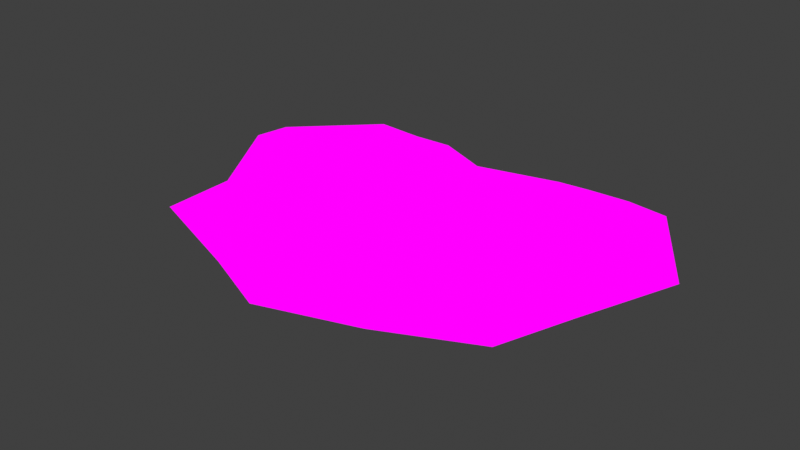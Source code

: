 # Source: ChickenWoods_MidFull.blend  (saved by Blender 4.1.24; exported with 4.5.12 LTS)
import bpy
from mathutils import Matrix  # noqa: F401  (used for matrix-valued properties, if any)

bpy.ops.wm.read_factory_settings(use_empty=True)
scene = bpy.context.scene
scene.name = 'Scene'

# ---- images (referenced by path relative to the original .blend; pixels are not part of the script)
import os
ASSET_DIR = os.environ.get("B2B_ASSET_DIR", "")  # directory of the original .blend (textures are referenced by path, not embedded)
HERE = os.path.dirname(os.path.abspath(__file__))  # packed textures are extracted next to this script under _unpacked/

def load_image(name, relpath, width, height, colorspace="sRGB"):
    """Load a texture the original file referenced (path relative to the .blend, or extracted next to this script)."""
    p = next((c for c in (os.path.join(HERE, relpath), os.path.join(ASSET_DIR, relpath)) if relpath and os.path.exists(c)), "")
    if p:
        img = bpy.data.images.load(p, check_existing=True)
        img.name = name
    else:  # same state as the original file: an image datablock whose file is absent (Cycles renders it pink)
        img = bpy.data.images.new(name, width, height)
        img.source = "FILE"
        img.filepath = "//" + (relpath or name)
    img.colorspace_settings.name = colorspace
    return img
img_mushroom_textures_png = load_image('Mushroom Textures.PNG', 'Mushroom Textures.PNG', 1024, 1024, 'sRGB')

# ---- materials (node trees are filled in below, after node groups)
mat_material = bpy.data.materials.new('Material')
mat_material.alpha_threshold = 0.0
mat_material.use_transparent_shadow = False
mat_material.roughness = 0.5
mat_material.line_color = (0.0, 0.0, 0.0, 1.0)

# ---- material node trees
mat_material.use_nodes = True; mat_material.node_tree.nodes.clear()
_N = mat_material.node_tree.nodes; _L = mat_material.node_tree.links
n0 = _N.new('ShaderNodeOutputMaterial'); n0.name = 'Material Output'; n0.location = (304, 291)
n1 = _N.new('ShaderNodeTexImage'); n1.name = 'Image Texture'; n1.location = (6, 376)
n1.image = img_mushroom_textures_png
_L.new(n1.outputs[0], n0.inputs[0])
n0.is_active_output = True

# ---- world
world_world = bpy.data.worlds.new('World'); scene.world = world_world
world_world.use_nodes = True; world_world.node_tree.nodes.clear()
_N = world_world.node_tree.nodes; _L = world_world.node_tree.links
n0 = _N.new('ShaderNodeOutputWorld'); n0.name = 'World Output'; n0.location = (300, 300)
n1 = _N.new('ShaderNodeBackground'); n1.name = 'Background'; n1.location = (10, 300)
n1.inputs[0].default_value = (0.05088, 0.05088, 0.05088, 1.0)
_L.new(n1.outputs[0], n0.inputs[0])
n0.is_active_output = True
world_world.color = (0.05088, 0.05088, 0.05088)
world_world.use_sun_shadow = False
world_world.sun_shadow_jitter_overblur = 0.0

# ---- meshes
me_cube_003 = bpy.data.meshes.new('Cube.003')
me_cube_003.from_pydata([(-0.6081, -0.7686, 0.07573), (-0.6081, -0.7686, 0.7797), (-0.589, 0.1375, -0.1941), (-0.589, 0.1375, 0.5305), (0.6081, -0.7686, 0.07573), (0.6081, -0.7686, 0.7797), (0.589, 0.1375, -0.1941), (0.589, 0.1375, 0.5305), (-0.7895, -0.2441, -0.03467), (-0.7318, -0.9137, 0.2595), (-0.7895, -0.2441, 0.8901), (-0.683, 0.2635, -7.977e-09), (0.0, 0.004985, -0.3185), (0.0, 0.004985, 0.6549), (0.683, 0.2635, -7.977e-09), (0.7895, -0.2441, -0.03467), (0.7895, -0.2441, 0.8901), (0.7318, -0.9137, 0.2595), (0.0, -0.9996, -0.04271), (0.0, -0.9996, 0.8981), (-0.9818, -0.2242, 0.2595), (0.0, 0.1041, -4.343e-09), (0.9818, -0.2242, 0.2595), (0.0, -1.201, 0.2595), (0.0, -0.2438, -0.5801), (0.0, -0.2438, 0.9164), (-0.6105, -0.4959, -0.2569), (-0.6105, -0.4959, 0.5932), (0.6105, -0.4959, -0.2569), (0.6105, -0.4959, 0.5932), (-0.804, -0.5655, 2.286e-09), (0.804, -0.5655, 2.286e-09), (0.0, -0.5876, -0.5029), (0.0, -0.5876, 0.8393), (0.3145, 0.09784, -0.2683), (0.3145, 0.09784, 0.6047), (0.2731, -0.8329, -0.2563), (0.2731, -0.8329, 0.5927), (0.3482, 0.2782, -6.63e-09), (0.3351, -1.035, 1.957e-09), (0.3509, -0.2332, -0.4893), (0.3509, -0.2332, 0.8257), (0.325, -0.5559, 0.7625), (0.325, -0.5559, -0.4261), (-0.3145, 0.09784, -0.2683), (-0.3145, 0.09784, 0.6047), (-0.2731, -0.8329, -0.2563), (-0.2731, -0.8329, 0.5927), (-0.3482, 0.2782, -6.63e-09), (-0.3351, -1.035, 1.957e-09), (-0.3509, -0.2332, -0.4893), (-0.3509, -0.2332, 0.8257), (-0.325, -0.5559, 0.7625), (-0.325, -0.5559, -0.4261)], [], [(26, 30, 20, 8), (30, 27, 10, 20), (20, 10, 3, 11), (8, 20, 11, 2), (44, 48, 21, 12), (48, 45, 13, 21), (38, 35, 7, 14), (34, 38, 14, 6), (6, 14, 22, 15), (14, 7, 16, 22), (31, 29, 5, 17), (28, 31, 17, 4), (36, 39, 23, 18), (39, 37, 19, 23), (49, 47, 1, 9), (46, 49, 9, 0), (44, 12, 24, 50), (34, 6, 15, 40), (28, 4, 43), (53, 32, 18, 46), (35, 13, 25, 41), (45, 3, 10, 51), (36, 43, 4), (42, 33, 19, 37), (41, 25, 33, 42), (51, 10, 27, 52), (50, 24, 32, 53), (40, 15, 28, 43), (15, 22, 31, 28), (22, 16, 29, 31), (9, 1, 27, 30), (0, 9, 30, 26), (24, 40, 43, 32), (16, 41, 42, 29), (26, 53, 0), (7, 35, 41, 16), (32, 43, 36, 18), (12, 34, 40, 24), (17, 5, 37, 39), (4, 17, 39, 36), (12, 21, 38, 34), (21, 13, 35, 38), (8, 50, 53, 26), (25, 51, 52, 33), (33, 52, 47, 19), (13, 45, 51, 25), (46, 0, 53), (2, 44, 50, 8), (18, 23, 49, 46), (23, 19, 47, 49), (11, 3, 45, 48), (2, 11, 48, 44), (29, 42, 5), (37, 5, 42), (47, 52, 1), (27, 1, 52)])
_uv = me_cube_003.uv_layers.new(name='UVMap')
_uv.uv.foreach_set('vector', [0.2132, 0.8915, 0.2043, 0.9217, 0.2022, 0.8683, 0.2127, 0.8676, 0.2355, 0.9322, 0.2298, 0.7101, 0.2314, 0.7101, 0.2392, 0.9322, 0.2392, 0.9322, 0.2314, 0.7101, 0.2335, 0.7101, 0.2417, 0.7101, 0.2127, 0.8676, 0.2022, 0.8683, 0.206, 0.7924, 0.2127, 0.8362, 0.2163, 0.8349, 0.2123, 0.7646, 0.2206, 0.7576, 0.2206, 0.8393, 0.239, 0.6806, 0.2301, 0.6855, 0.2251, 0.6663, 0.2343, 0.6575, 0.203, 0.6807, 0.2119, 0.6856, 0.2086, 0.7101, 0.2004, 0.7101, 0.2249, 0.8345, 0.2288, 0.7638, 0.2351, 0.7911, 0.2286, 0.8355, 0.2286, 0.8355, 0.2351, 0.7911, 0.2391, 0.8666, 0.2286, 0.8668, 0.2004, 0.7101, 0.2086, 0.7101, 0.2107, 0.7101, 0.2005, 0.9322, 0.2043, 0.9322, 0.2124, 0.7101, 0.2143, 0.7101, 0.2087, 0.9322, 0.2282, 0.8908, 0.2372, 0.9202, 0.233, 0.9524, 0.227, 0.9097, 0.224, 0.9227, 0.2273, 0.9865, 0.2208, 0.9985, 0.2207, 0.9263, 0.2141, 0.9322, 0.2176, 0.7101, 0.2211, 0.7101, 0.2199, 0.9322, 0.2256, 0.9322, 0.2246, 0.7101, 0.2279, 0.7101, 0.2311, 0.9322, 0.2174, 0.923, 0.2142, 0.9871, 0.2085, 0.9536, 0.2144, 0.9103, 0.2163, 0.8349, 0.2206, 0.8393, 0.2207, 0.8706, 0.217, 0.8689, 0.2249, 0.8345, 0.2286, 0.8355, 0.2286, 0.8668, 0.2244, 0.8685, 0.2282, 0.8908, 0.227, 0.9097, 0.2243, 0.895, 0.217, 0.8953, 0.2207, 0.8962, 0.2207, 0.9263, 0.2174, 0.923, 0.2119, 0.6856, 0.2169, 0.6663, 0.221, 0.6725, 0.2154, 0.6901, 0.2301, 0.6855, 0.2335, 0.7101, 0.2314, 0.7101, 0.2267, 0.69, 0.224, 0.9227, 0.2243, 0.895, 0.227, 0.9097, 0.2166, 0.6942, 0.2211, 0.6939, 0.2211, 0.7101, 0.2176, 0.7101, 0.2154, 0.6901, 0.221, 0.6725, 0.2211, 0.6939, 0.2166, 0.6942, 0.2267, 0.69, 0.2314, 0.7101, 0.2298, 0.7101, 0.2255, 0.6942, 0.217, 0.8689, 0.2207, 0.8706, 0.2207, 0.8962, 0.217, 0.8953, 0.2244, 0.8685, 0.2286, 0.8668, 0.2282, 0.8908, 0.2243, 0.895, 0.2286, 0.8668, 0.2391, 0.8666, 0.2372, 0.9202, 0.2282, 0.8908, 0.2005, 0.9322, 0.2107, 0.7101, 0.2124, 0.7101, 0.2043, 0.9322, 0.2311, 0.9322, 0.2279, 0.7101, 0.2298, 0.7101, 0.2355, 0.9322, 0.2144, 0.9103, 0.2085, 0.9536, 0.2043, 0.9217, 0.2132, 0.8915, 0.2207, 0.8706, 0.2244, 0.8685, 0.2243, 0.895, 0.2207, 0.8962, 0.2107, 0.7101, 0.2154, 0.6901, 0.2166, 0.6942, 0.2124, 0.7101, 0.2132, 0.8915, 0.217, 0.8953, 0.2144, 0.9103, 0.2086, 0.7101, 0.2119, 0.6856, 0.2154, 0.6901, 0.2107, 0.7101, 0.2207, 0.8962, 0.2243, 0.895, 0.224, 0.9227, 0.2207, 0.9263, 0.2206, 0.8393, 0.2249, 0.8345, 0.2244, 0.8685, 0.2207, 0.8706, 0.2087, 0.9322, 0.2143, 0.7101, 0.2176, 0.7101, 0.2141, 0.9322, 0.227, 0.9097, 0.233, 0.9524, 0.2273, 0.9865, 0.224, 0.9227, 0.2206, 0.8393, 0.2206, 0.7576, 0.2288, 0.7638, 0.2249, 0.8345, 0.2076, 0.6577, 0.2169, 0.6663, 0.2119, 0.6856, 0.203, 0.6807, 0.2127, 0.8676, 0.217, 0.8689, 0.217, 0.8953, 0.2132, 0.8915, 0.221, 0.6725, 0.2267, 0.69, 0.2255, 0.6942, 0.2211, 0.6939, 0.2211, 0.6939, 0.2255, 0.6942, 0.2246, 0.7101, 0.2211, 0.7101, 0.2251, 0.6663, 0.2301, 0.6855, 0.2267, 0.69, 0.221, 0.6725, 0.2174, 0.923, 0.2144, 0.9103, 0.217, 0.8953, 0.2127, 0.8362, 0.2163, 0.8349, 0.217, 0.8689, 0.2127, 0.8676, 0.2207, 0.9263, 0.2208, 0.9985, 0.2142, 0.9871, 0.2174, 0.923, 0.2199, 0.9322, 0.2211, 0.7101, 0.2246, 0.7101, 0.2256, 0.9322, 0.2417, 0.7101, 0.2335, 0.7101, 0.2301, 0.6855, 0.239, 0.6806, 0.2127, 0.8362, 0.206, 0.7924, 0.2123, 0.7646, 0.2163, 0.8349, 0.2124, 0.7101, 0.2166, 0.6942, 0.2143, 0.7101, 0.2176, 0.7101, 0.2143, 0.7101, 0.2166, 0.6942, 0.2246, 0.7101, 0.2255, 0.6942, 0.2279, 0.7101, 0.2298, 0.7101, 0.2279, 0.7101, 0.2255, 0.6942])
me_cube_003.materials.append(mat_material)
me_cube_003.use_mirror_x = True
me_cube_003.update()

# ---- objects
ob_woodschicken_midfull = bpy.data.objects.new('WoodsChicken_midfull', me_cube_003)

# ---- transforms, parenting, visibility, modifiers, constraints
ob_woodschicken_midfull.location = (0.0, 0.0, 0.0)
ob_woodschicken_midfull.scale = (1.529, 1.529, 0.227)
ob_woodschicken_midfull.use_mesh_mirror_x = True

# ---- collection membership
scene.collection.objects.link(ob_woodschicken_midfull)

# ---- scene / render settings (as saved in the file)
scene.frame_start = 1; scene.frame_end = 250; scene.frame_set(1)
scene.render.engine = 'BLENDER_EEVEE_NEXT'
scene.cycles.sampling_pattern = 'TABULATED_SOBOL'
scene.eevee.ray_tracing_options.trace_max_roughness = 0.0
scene.view_settings.view_transform = 'Standard'
bpy.context.view_layer.update()

# ---- added for rendering (the .blend has no active camera and no usable light): camera, sun
cam_auto = bpy.data.cameras.new('AutoCamera')
cam_auto.lens = 50.0
cam_auto.sensor_width = 36.0
cam_auto.clip_end = 1000.0
ob_auto_camera = bpy.data.objects.new('AutoCamera', cam_auto)
scene.collection.objects.link(ob_auto_camera)
ob_auto_camera.location = (3.49177, -4.89566, 2.8316)
ob_auto_camera.rotation_euler = (1.09748, -7.21219e-08, 0.694738)
scene.camera = ob_auto_camera
light_auto_sun = bpy.data.lights.new('AutoSun', 'SUN')
light_auto_sun.energy = 3.0
light_auto_sun.angle = 0.0523599
ob_auto_sun = bpy.data.objects.new('AutoSun', light_auto_sun)
scene.collection.objects.link(ob_auto_sun)
ob_auto_sun.rotation_euler = (0.872665, 0.174533, 0.523599)
bpy.context.view_layer.update()
